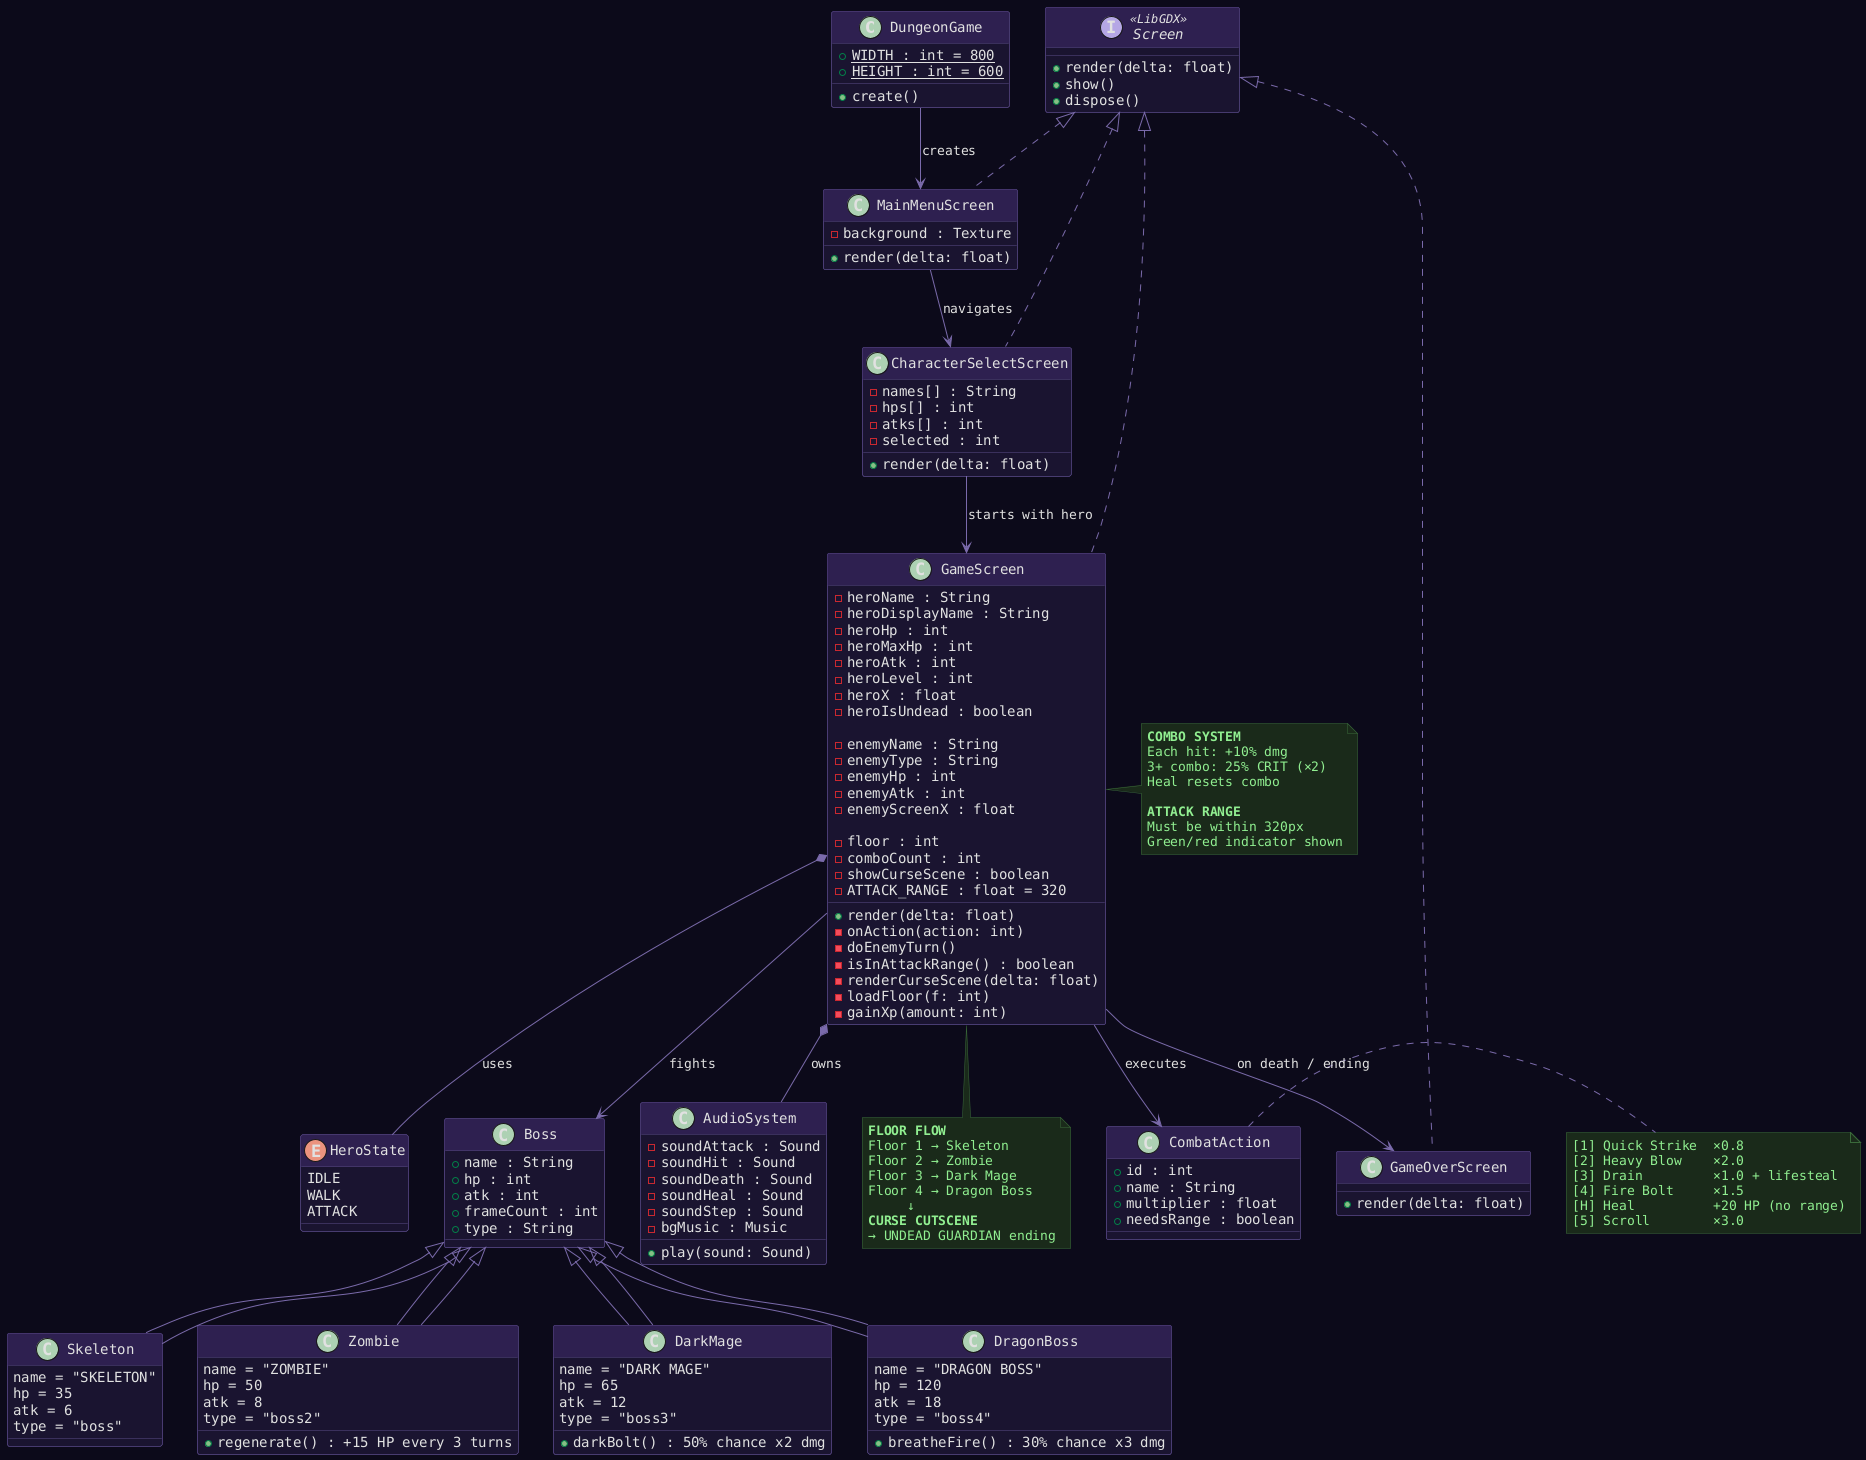

The diagram above was rendered by PlantUML. Its source (embedded in the PNG):
@startuml
skinparam backgroundColor #0D0B1A
skinparam defaultFontColor #E0E0E0
skinparam defaultFontName Monospaced

skinparam class {
    BackgroundColor #1A1530
    BorderColor #5A4A8A
    HeaderBackgroundColor #2E2050
    FontColor #E0E0E0
    ArrowColor #7A6AAA
}

skinparam note {
    BackgroundColor #1A2A1A
    BorderColor #3A6A3A
    FontColor #90EE90
}

' ══════════════════════════════════════════
'  CORE
' ══════════════════════════════════════════

class DungeonGame {
    +{static} WIDTH : int = 800
    +{static} HEIGHT : int = 600
    +create()
}

' ══════════════════════════════════════════
'  SCREENS
' ══════════════════════════════════════════

interface Screen <<LibGDX>> {
    +render(delta: float)
    +show()
    +dispose()
}

class MainMenuScreen {
    -background : Texture
    +render(delta: float)
}

class CharacterSelectScreen {
    -names[] : String
    -hps[] : int
    -atks[] : int
    -selected : int
    +render(delta: float)
}

class GameScreen {
    ' — Hero —
    -heroName : String
    -heroDisplayName : String
    -heroHp : int
    -heroMaxHp : int
    -heroAtk : int
    -heroLevel : int
    -heroX : float
    -heroIsUndead : boolean

    ' — Enemy —
    -enemyName : String
    -enemyType : String
    -enemyHp : int
    -enemyAtk : int
    -enemyScreenX : float

    ' — Systems —
    -floor : int
    -comboCount : int
    -showCurseScene : boolean
    -ATTACK_RANGE : float = 320

    +render(delta: float)
    -onAction(action: int)
    -doEnemyTurn()
    -isInAttackRange() : boolean
    -renderCurseScene(delta: float)
    -loadFloor(f: int)
    -gainXp(amount: int)
}

class GameOverScreen {
    +render(delta: float)
}

' ══════════════════════════════════════════
'  HERO STATE (enum)
' ══════════════════════════════════════════

enum HeroState {
    IDLE
    WALK
    ATTACK
}

' ══════════════════════════════════════════
'  BOSSES
' ══════════════════════════════════════════

class Boss {
    +name : String
    +hp : int
    +atk : int
    +frameCount : int
    +type : String
}

class Skeleton extends Boss {
    name = "SKELETON"
    hp = 35
    atk = 6
    type = "boss"
}

class Zombie extends Boss {
    name = "ZOMBIE"
    hp = 50
    atk = 8
    type = "boss2"
    +regenerate() : +15 HP every 3 turns
}

class DarkMage extends Boss {
    name = "DARK MAGE"
    hp = 65
    atk = 12
    type = "boss3"
    +darkBolt() : 50% chance x2 dmg
}

class DragonBoss extends Boss {
    name = "DRAGON BOSS"
    hp = 120
    atk = 18
    type = "boss4"
    +breatheFire() : 30% chance x3 dmg
}

' ══════════════════════════════════════════
'  COMBAT ACTIONS
' ══════════════════════════════════════════

class CombatAction {
    +id : int
    +name : String
    +multiplier : float
    +needsRange : boolean
}

note right of CombatAction
  [1] Quick Strike  ×0.8
  [2] Heavy Blow    ×2.0
  [3] Drain         ×1.0 + lifesteal
  [4] Fire Bolt     ×1.5
  [H] Heal          +20 HP (no range)
  [5] Scroll        ×3.0
end note

' ══════════════════════════════════════════
'  AUDIO
' ══════════════════════════════════════════

class AudioSystem {
    -soundAttack : Sound
    -soundHit : Sound
    -soundDeath : Sound
    -soundHeal : Sound
    -soundStep : Sound
    -bgMusic : Music
    +play(sound: Sound)
}

' ══════════════════════════════════════════
'  RELATIONSHIPS
' ══════════════════════════════════════════

DungeonGame --> MainMenuScreen : creates
MainMenuScreen --> CharacterSelectScreen : navigates
CharacterSelectScreen --> GameScreen : starts with hero
GameScreen --> GameOverScreen : on death / ending

Screen <|.. MainMenuScreen
Screen <|.. CharacterSelectScreen
Screen <|.. GameScreen
Screen <|.. GameOverScreen

GameScreen *-- HeroState : uses
GameScreen *-- AudioSystem : owns
GameScreen --> CombatAction : executes
GameScreen --> Boss : fights

Boss <|-- Skeleton
Boss <|-- Zombie
Boss <|-- DarkMage
Boss <|-- DragonBoss

note bottom of GameScreen
  **FLOOR FLOW**
  Floor 1 → Skeleton
  Floor 2 → Zombie
  Floor 3 → Dark Mage
  Floor 4 → Dragon Boss
       ↓
  **CURSE CUTSCENE**
  → UNDEAD GUARDIAN ending
end note

note right of GameScreen
  **COMBO SYSTEM**
  Each hit: +10% dmg
  3+ combo: 25% CRIT (×2)
  Heal resets combo

  **ATTACK RANGE**
  Must be within 320px
  Green/red indicator shown
end note
@enduml